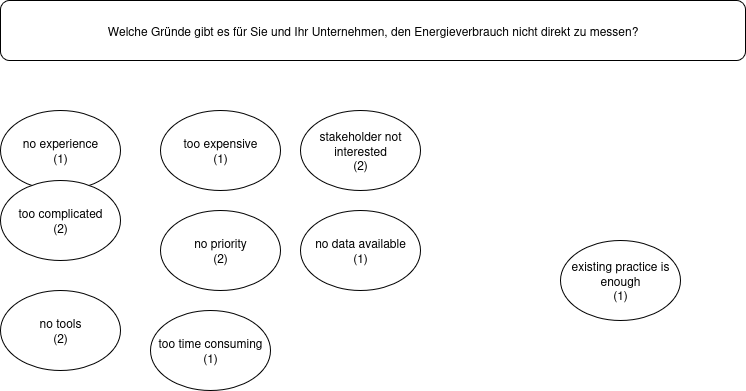

The diagram above was exported from draw.io. Its source (the exported page's mxGraphModel, read from the mxfile embedded in the PNG):
<mxGraphModel dx="2000" dy="1155" grid="1" gridSize="10" guides="1" tooltips="1" connect="1" arrows="1" fold="1" page="1" pageScale="1" pageWidth="850" pageHeight="1100" math="0" shadow="0">
  <root>
    <mxCell id="0" />
    <mxCell id="1" parent="0" />
    <mxCell id="43qUpha4XdX__vWQfCdB-1" value="Welche Gründe gibt es für Sie und Ihr Unternehmen, den Energieverbrauch nicht direkt zu messen?" style="rounded=1;whiteSpace=wrap;html=1;" parent="1" vertex="1">
      <mxGeometry x="50" y="30" width="745" height="60" as="geometry" />
    </mxCell>
    <mxCell id="43qUpha4XdX__vWQfCdB-2" value="no experience&lt;br&gt;(1)" style="ellipse;whiteSpace=wrap;html=1;" parent="1" vertex="1">
      <mxGeometry x="50" y="140" width="120" height="80" as="geometry" />
    </mxCell>
    <mxCell id="43qUpha4XdX__vWQfCdB-4" value="no tools&lt;br&gt;(2)" style="ellipse;whiteSpace=wrap;html=1;" parent="1" vertex="1">
      <mxGeometry x="50" y="320" width="120" height="80" as="geometry" />
    </mxCell>
    <mxCell id="43qUpha4XdX__vWQfCdB-5" value="too expensive&lt;br&gt;(1)" style="ellipse;whiteSpace=wrap;html=1;" parent="1" vertex="1">
      <mxGeometry x="210" y="140" width="120" height="80" as="geometry" />
    </mxCell>
    <mxCell id="43qUpha4XdX__vWQfCdB-6" value="existing practice is enough&lt;br&gt;(1)" style="ellipse;whiteSpace=wrap;html=1;" parent="1" vertex="1">
      <mxGeometry x="610" y="270" width="120" height="80" as="geometry" />
    </mxCell>
    <mxCell id="43qUpha4XdX__vWQfCdB-7" value="no priority&lt;br&gt;(2)" style="ellipse;whiteSpace=wrap;html=1;" parent="1" vertex="1">
      <mxGeometry x="210" y="240" width="120" height="80" as="geometry" />
    </mxCell>
    <mxCell id="43qUpha4XdX__vWQfCdB-8" value="too complicated&lt;br&gt;&lt;div&gt;(2)&lt;/div&gt;" style="ellipse;whiteSpace=wrap;html=1;" parent="1" vertex="1">
      <mxGeometry x="50" y="210" width="120" height="80" as="geometry" />
    </mxCell>
    <mxCell id="43qUpha4XdX__vWQfCdB-9" value="too time consuming&lt;br&gt;(1)" style="ellipse;whiteSpace=wrap;html=1;" parent="1" vertex="1">
      <mxGeometry x="200" y="340" width="120" height="80" as="geometry" />
    </mxCell>
    <mxCell id="43qUpha4XdX__vWQfCdB-10" value="no data available&lt;br&gt;(1)" style="ellipse;whiteSpace=wrap;html=1;" parent="1" vertex="1">
      <mxGeometry x="350" y="240" width="120" height="80" as="geometry" />
    </mxCell>
    <mxCell id="43qUpha4XdX__vWQfCdB-11" value="stakeholder not interested&lt;br&gt;(2)" style="ellipse;whiteSpace=wrap;html=1;" parent="1" vertex="1">
      <mxGeometry x="350" y="140" width="120" height="80" as="geometry" />
    </mxCell>
  </root>
</mxGraphModel>